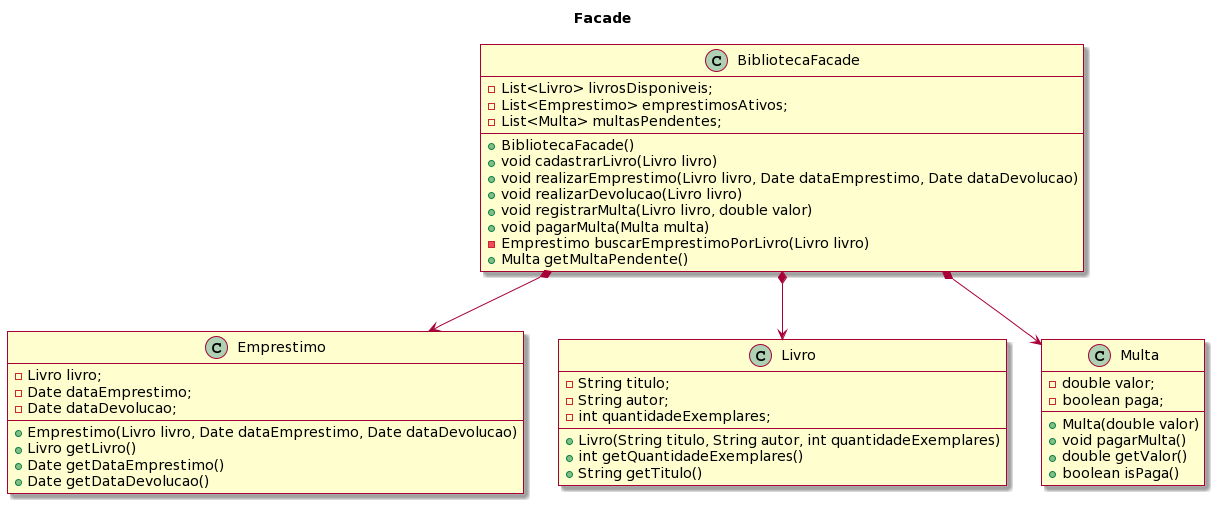

The diagram above was rendered by PlantUML. Its source (embedded in the PNG):
@startuml
skin rose

title Facade

class BibliotecaFacade {
    - List<Livro> livrosDisponiveis;
    - List<Emprestimo> emprestimosAtivos;
    - List<Multa> multasPendentes;

    + BibliotecaFacade()
    + void cadastrarLivro(Livro livro)
    + void realizarEmprestimo(Livro livro, Date dataEmprestimo, Date dataDevolucao) 
    + void realizarDevolucao(Livro livro)
    + void registrarMulta(Livro livro, double valor)
    + void pagarMulta(Multa multa)
    - Emprestimo buscarEmprestimoPorLivro(Livro livro)
    + Multa getMultaPendente() 
}

class Emprestimo {
    - Livro livro;
    - Date dataEmprestimo;
    - Date dataDevolucao;

    + Emprestimo(Livro livro, Date dataEmprestimo, Date dataDevolucao)
    + Livro getLivro()
    + Date getDataEmprestimo()
    + Date getDataDevolucao()
}

class Livro {
    - String titulo;
    - String autor;
    - int quantidadeExemplares;
    + Livro(String titulo, String autor, int quantidadeExemplares)
    + int getQuantidadeExemplares()
    + String getTitulo()

}

class Multa {
    - double valor;
    - boolean paga;
    + Multa(double valor)
    + void pagarMulta()
    + double getValor()
    + boolean isPaga()
}


BibliotecaFacade *--> Emprestimo
BibliotecaFacade *--> Livro
BibliotecaFacade *--> Multa
@enduml